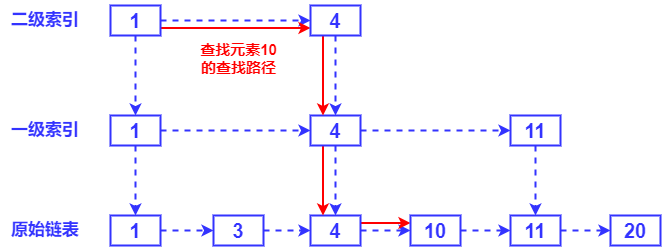

The diagram above was exported from draw.io. Its source (the exported page's mxGraphModel, read from the mxfile embedded in the PNG):
<mxGraphModel dx="1038" dy="641" grid="1" gridSize="10" guides="1" tooltips="1" connect="1" arrows="1" fold="1" page="1" pageScale="1" pageWidth="827" pageHeight="1169" math="0" shadow="0">
  <root>
    <mxCell id="0" />
    <mxCell id="1" parent="0" />
    <mxCell id="lGigy3E9grZTrBtZbwgw-20" style="edgeStyle=orthogonalEdgeStyle;rounded=0;orthogonalLoop=1;jettySize=auto;html=1;exitX=1;exitY=0.5;exitDx=0;exitDy=0;entryX=0;entryY=0.5;entryDx=0;entryDy=0;dashed=1;strokeWidth=2;fontSize=20;fontStyle=1;strokeColor=#3333FF;fontColor=#3333FF;" parent="1" source="lGigy3E9grZTrBtZbwgw-1" target="lGigy3E9grZTrBtZbwgw-2" edge="1">
      <mxGeometry relative="1" as="geometry" />
    </mxCell>
    <mxCell id="lGigy3E9grZTrBtZbwgw-1" value="1" style="rounded=0;whiteSpace=wrap;html=1;strokeWidth=2;fontStyle=1;fontSize=20;strokeColor=#3333FF;fontColor=#3333FF;" parent="1" vertex="1">
      <mxGeometry x="200" y="380" width="50" height="30" as="geometry" />
    </mxCell>
    <mxCell id="lGigy3E9grZTrBtZbwgw-21" style="edgeStyle=orthogonalEdgeStyle;rounded=0;orthogonalLoop=1;jettySize=auto;html=1;exitX=1;exitY=0.5;exitDx=0;exitDy=0;entryX=0;entryY=0.5;entryDx=0;entryDy=0;dashed=1;strokeWidth=2;fontSize=20;fontStyle=1;strokeColor=#3333FF;fontColor=#3333FF;" parent="1" source="lGigy3E9grZTrBtZbwgw-2" target="lGigy3E9grZTrBtZbwgw-3" edge="1">
      <mxGeometry relative="1" as="geometry" />
    </mxCell>
    <mxCell id="lGigy3E9grZTrBtZbwgw-2" value="3" style="rounded=0;whiteSpace=wrap;html=1;strokeWidth=2;fontSize=20;fontStyle=1;strokeColor=#3333FF;fontColor=#3333FF;" parent="1" vertex="1">
      <mxGeometry x="303" y="380" width="50" height="30" as="geometry" />
    </mxCell>
    <mxCell id="lGigy3E9grZTrBtZbwgw-22" style="edgeStyle=orthogonalEdgeStyle;rounded=0;orthogonalLoop=1;jettySize=auto;html=1;exitX=1;exitY=0.5;exitDx=0;exitDy=0;entryX=0;entryY=0.5;entryDx=0;entryDy=0;dashed=1;strokeWidth=2;fontSize=20;fontStyle=1;strokeColor=#3333FF;fontColor=#3333FF;" parent="1" source="lGigy3E9grZTrBtZbwgw-3" target="lGigy3E9grZTrBtZbwgw-4" edge="1">
      <mxGeometry relative="1" as="geometry" />
    </mxCell>
    <mxCell id="-F4ZVUc2Z7FnimwnZUgl-4" style="edgeStyle=orthogonalEdgeStyle;rounded=0;orthogonalLoop=1;jettySize=auto;html=1;exitX=1;exitY=0.25;exitDx=0;exitDy=0;entryX=0;entryY=0.25;entryDx=0;entryDy=0;strokeColor=#FF0000;strokeWidth=2;" edge="1" parent="1" source="lGigy3E9grZTrBtZbwgw-3" target="lGigy3E9grZTrBtZbwgw-4">
      <mxGeometry relative="1" as="geometry" />
    </mxCell>
    <mxCell id="lGigy3E9grZTrBtZbwgw-3" value="4" style="rounded=0;whiteSpace=wrap;html=1;strokeWidth=2;fontSize=20;fontStyle=1;strokeColor=#3333FF;fontColor=#3333FF;" parent="1" vertex="1">
      <mxGeometry x="400" y="380" width="50" height="30" as="geometry" />
    </mxCell>
    <mxCell id="lGigy3E9grZTrBtZbwgw-23" style="edgeStyle=orthogonalEdgeStyle;rounded=0;orthogonalLoop=1;jettySize=auto;html=1;exitX=1;exitY=0.5;exitDx=0;exitDy=0;entryX=0;entryY=0.5;entryDx=0;entryDy=0;dashed=1;strokeWidth=2;fontSize=20;fontStyle=1;strokeColor=#3333FF;fontColor=#3333FF;" parent="1" source="lGigy3E9grZTrBtZbwgw-4" target="lGigy3E9grZTrBtZbwgw-5" edge="1">
      <mxGeometry relative="1" as="geometry" />
    </mxCell>
    <mxCell id="lGigy3E9grZTrBtZbwgw-4" value="10" style="rounded=0;whiteSpace=wrap;html=1;strokeWidth=2;fontSize=20;fontStyle=1;strokeColor=#3333FF;fontColor=#3333FF;" parent="1" vertex="1">
      <mxGeometry x="500" y="380" width="50" height="30" as="geometry" />
    </mxCell>
    <mxCell id="lGigy3E9grZTrBtZbwgw-24" style="edgeStyle=orthogonalEdgeStyle;rounded=0;orthogonalLoop=1;jettySize=auto;html=1;exitX=1;exitY=0.5;exitDx=0;exitDy=0;entryX=0;entryY=0.5;entryDx=0;entryDy=0;dashed=1;strokeWidth=2;fontSize=20;fontStyle=1;strokeColor=#3333FF;fontColor=#3333FF;" parent="1" source="lGigy3E9grZTrBtZbwgw-5" target="lGigy3E9grZTrBtZbwgw-6" edge="1">
      <mxGeometry relative="1" as="geometry" />
    </mxCell>
    <mxCell id="lGigy3E9grZTrBtZbwgw-5" value="11" style="rounded=0;whiteSpace=wrap;html=1;strokeWidth=2;fontSize=20;fontStyle=1;strokeColor=#3333FF;fontColor=#3333FF;" parent="1" vertex="1">
      <mxGeometry x="600" y="380" width="50" height="30" as="geometry" />
    </mxCell>
    <mxCell id="lGigy3E9grZTrBtZbwgw-6" value="20" style="rounded=0;whiteSpace=wrap;html=1;strokeWidth=2;fontSize=20;fontStyle=1;strokeColor=#3333FF;fontColor=#3333FF;" parent="1" vertex="1">
      <mxGeometry x="700" y="380" width="50" height="30" as="geometry" />
    </mxCell>
    <mxCell id="lGigy3E9grZTrBtZbwgw-15" style="edgeStyle=orthogonalEdgeStyle;rounded=0;orthogonalLoop=1;jettySize=auto;html=1;exitX=1;exitY=0.5;exitDx=0;exitDy=0;entryX=0;entryY=0.5;entryDx=0;entryDy=0;dashed=1;strokeWidth=2;fontSize=20;fontStyle=1;strokeColor=#3333FF;fontColor=#3333FF;" parent="1" source="lGigy3E9grZTrBtZbwgw-7" target="lGigy3E9grZTrBtZbwgw-8" edge="1">
      <mxGeometry relative="1" as="geometry" />
    </mxCell>
    <mxCell id="lGigy3E9grZTrBtZbwgw-17" style="edgeStyle=orthogonalEdgeStyle;rounded=0;orthogonalLoop=1;jettySize=auto;html=1;exitX=0.5;exitY=1;exitDx=0;exitDy=0;entryX=0.5;entryY=0;entryDx=0;entryDy=0;dashed=1;strokeWidth=2;fontSize=20;fontStyle=1;strokeColor=#3333FF;fontColor=#3333FF;" parent="1" source="lGigy3E9grZTrBtZbwgw-7" target="lGigy3E9grZTrBtZbwgw-1" edge="1">
      <mxGeometry relative="1" as="geometry" />
    </mxCell>
    <mxCell id="lGigy3E9grZTrBtZbwgw-7" value="1" style="rounded=0;whiteSpace=wrap;html=1;strokeWidth=2;fontSize=20;fontStyle=1;strokeColor=#3333FF;fontColor=#3333FF;" parent="1" vertex="1">
      <mxGeometry x="200" y="280" width="50" height="30" as="geometry" />
    </mxCell>
    <mxCell id="lGigy3E9grZTrBtZbwgw-16" style="edgeStyle=orthogonalEdgeStyle;rounded=0;orthogonalLoop=1;jettySize=auto;html=1;exitX=1;exitY=0.5;exitDx=0;exitDy=0;entryX=0;entryY=0.5;entryDx=0;entryDy=0;dashed=1;strokeWidth=2;fontSize=20;fontStyle=1;strokeColor=#3333FF;fontColor=#3333FF;" parent="1" source="lGigy3E9grZTrBtZbwgw-8" target="lGigy3E9grZTrBtZbwgw-9" edge="1">
      <mxGeometry relative="1" as="geometry" />
    </mxCell>
    <mxCell id="lGigy3E9grZTrBtZbwgw-18" style="edgeStyle=orthogonalEdgeStyle;rounded=0;orthogonalLoop=1;jettySize=auto;html=1;exitX=0.5;exitY=1;exitDx=0;exitDy=0;entryX=0.5;entryY=0;entryDx=0;entryDy=0;dashed=1;strokeWidth=2;fontSize=20;fontStyle=1;strokeColor=#3333FF;fontColor=#3333FF;" parent="1" source="lGigy3E9grZTrBtZbwgw-8" target="lGigy3E9grZTrBtZbwgw-3" edge="1">
      <mxGeometry relative="1" as="geometry" />
    </mxCell>
    <mxCell id="-F4ZVUc2Z7FnimwnZUgl-3" style="edgeStyle=orthogonalEdgeStyle;rounded=0;orthogonalLoop=1;jettySize=auto;html=1;exitX=0.25;exitY=1;exitDx=0;exitDy=0;entryX=0.25;entryY=0;entryDx=0;entryDy=0;strokeColor=#FF0000;strokeWidth=2;" edge="1" parent="1" source="lGigy3E9grZTrBtZbwgw-8" target="lGigy3E9grZTrBtZbwgw-3">
      <mxGeometry relative="1" as="geometry" />
    </mxCell>
    <mxCell id="lGigy3E9grZTrBtZbwgw-8" value="4" style="rounded=0;whiteSpace=wrap;html=1;strokeWidth=2;fontSize=20;fontStyle=1;strokeColor=#3333FF;fontColor=#3333FF;" parent="1" vertex="1">
      <mxGeometry x="400" y="280" width="50" height="30" as="geometry" />
    </mxCell>
    <mxCell id="lGigy3E9grZTrBtZbwgw-19" style="edgeStyle=orthogonalEdgeStyle;rounded=0;orthogonalLoop=1;jettySize=auto;html=1;exitX=0.5;exitY=1;exitDx=0;exitDy=0;entryX=0.5;entryY=0;entryDx=0;entryDy=0;dashed=1;strokeWidth=2;fontSize=20;fontStyle=1;strokeColor=#3333FF;fontColor=#3333FF;" parent="1" source="lGigy3E9grZTrBtZbwgw-9" target="lGigy3E9grZTrBtZbwgw-5" edge="1">
      <mxGeometry relative="1" as="geometry" />
    </mxCell>
    <mxCell id="lGigy3E9grZTrBtZbwgw-9" value="11" style="rounded=0;whiteSpace=wrap;html=1;strokeWidth=2;fontSize=20;fontStyle=1;strokeColor=#3333FF;fontColor=#3333FF;" parent="1" vertex="1">
      <mxGeometry x="600" y="280" width="50" height="30" as="geometry" />
    </mxCell>
    <mxCell id="lGigy3E9grZTrBtZbwgw-12" style="edgeStyle=orthogonalEdgeStyle;rounded=0;orthogonalLoop=1;jettySize=auto;html=1;exitX=1;exitY=0.5;exitDx=0;exitDy=0;entryX=0;entryY=0.5;entryDx=0;entryDy=0;strokeWidth=2;dashed=1;fontSize=20;fontStyle=1;strokeColor=#3333FF;fontColor=#3333FF;" parent="1" source="lGigy3E9grZTrBtZbwgw-10" target="lGigy3E9grZTrBtZbwgw-11" edge="1">
      <mxGeometry relative="1" as="geometry" />
    </mxCell>
    <mxCell id="lGigy3E9grZTrBtZbwgw-13" style="edgeStyle=orthogonalEdgeStyle;rounded=0;orthogonalLoop=1;jettySize=auto;html=1;exitX=0.5;exitY=1;exitDx=0;exitDy=0;entryX=0.5;entryY=0;entryDx=0;entryDy=0;dashed=1;strokeWidth=2;fontSize=20;fontStyle=1;strokeColor=#3333FF;fontColor=#3333FF;" parent="1" source="lGigy3E9grZTrBtZbwgw-10" target="lGigy3E9grZTrBtZbwgw-7" edge="1">
      <mxGeometry relative="1" as="geometry" />
    </mxCell>
    <mxCell id="-F4ZVUc2Z7FnimwnZUgl-1" style="edgeStyle=orthogonalEdgeStyle;rounded=0;orthogonalLoop=1;jettySize=auto;html=1;exitX=1;exitY=0.75;exitDx=0;exitDy=0;entryX=0;entryY=0.75;entryDx=0;entryDy=0;strokeWidth=2;strokeColor=#FF0000;" edge="1" parent="1" source="lGigy3E9grZTrBtZbwgw-10" target="lGigy3E9grZTrBtZbwgw-11">
      <mxGeometry relative="1" as="geometry" />
    </mxCell>
    <mxCell id="lGigy3E9grZTrBtZbwgw-10" value="1" style="rounded=0;whiteSpace=wrap;html=1;strokeWidth=2;fontSize=20;fontStyle=1;strokeColor=#3333FF;fontColor=#3333FF;" parent="1" vertex="1">
      <mxGeometry x="200" y="170" width="50" height="30" as="geometry" />
    </mxCell>
    <mxCell id="lGigy3E9grZTrBtZbwgw-14" style="edgeStyle=orthogonalEdgeStyle;rounded=0;orthogonalLoop=1;jettySize=auto;html=1;exitX=0.5;exitY=1;exitDx=0;exitDy=0;entryX=0.5;entryY=0;entryDx=0;entryDy=0;dashed=1;strokeWidth=2;fontSize=20;fontStyle=1;strokeColor=#3333FF;fontColor=#3333FF;" parent="1" source="lGigy3E9grZTrBtZbwgw-11" target="lGigy3E9grZTrBtZbwgw-8" edge="1">
      <mxGeometry relative="1" as="geometry" />
    </mxCell>
    <mxCell id="-F4ZVUc2Z7FnimwnZUgl-2" style="edgeStyle=orthogonalEdgeStyle;rounded=0;orthogonalLoop=1;jettySize=auto;html=1;exitX=0.25;exitY=1;exitDx=0;exitDy=0;entryX=0.25;entryY=0;entryDx=0;entryDy=0;strokeColor=#FF0000;strokeWidth=2;" edge="1" parent="1" source="lGigy3E9grZTrBtZbwgw-11" target="lGigy3E9grZTrBtZbwgw-8">
      <mxGeometry relative="1" as="geometry" />
    </mxCell>
    <mxCell id="lGigy3E9grZTrBtZbwgw-11" value="4" style="rounded=0;whiteSpace=wrap;html=1;strokeWidth=2;fontSize=20;fontStyle=1;strokeColor=#3333FF;fontColor=#3333FF;" parent="1" vertex="1">
      <mxGeometry x="400" y="170" width="50" height="30" as="geometry" />
    </mxCell>
    <mxCell id="lGigy3E9grZTrBtZbwgw-25" value="&lt;font color=&quot;#3333ff&quot;&gt;原始链表&lt;/font&gt;" style="text;html=1;strokeColor=none;fillColor=none;align=center;verticalAlign=middle;whiteSpace=wrap;rounded=0;fontSize=17;fontStyle=1" parent="1" vertex="1">
      <mxGeometry x="90" y="375" width="90" height="40" as="geometry" />
    </mxCell>
    <mxCell id="lGigy3E9grZTrBtZbwgw-26" value="&lt;font color=&quot;#3333ff&quot;&gt;一级索引&lt;/font&gt;" style="text;html=1;strokeColor=none;fillColor=none;align=center;verticalAlign=middle;whiteSpace=wrap;rounded=0;fontSize=17;fontStyle=1" parent="1" vertex="1">
      <mxGeometry x="90" y="275" width="90" height="40" as="geometry" />
    </mxCell>
    <mxCell id="lGigy3E9grZTrBtZbwgw-27" value="&lt;font color=&quot;#3333ff&quot;&gt;二级索引&lt;/font&gt;" style="text;html=1;strokeColor=none;fillColor=none;align=center;verticalAlign=middle;whiteSpace=wrap;rounded=0;fontSize=17;fontStyle=1" parent="1" vertex="1">
      <mxGeometry x="90" y="165" width="90" height="40" as="geometry" />
    </mxCell>
    <mxCell id="-F4ZVUc2Z7FnimwnZUgl-5" value="查找元素10&lt;br style=&quot;font-size: 15px;&quot;&gt;的查找路径" style="text;html=1;strokeColor=none;fillColor=none;align=center;verticalAlign=middle;whiteSpace=wrap;rounded=0;fontColor=#FF0000;fontSize=15;fontStyle=1" vertex="1" parent="1">
      <mxGeometry x="274.5" y="200" width="107" height="45" as="geometry" />
    </mxCell>
  </root>
</mxGraphModel>